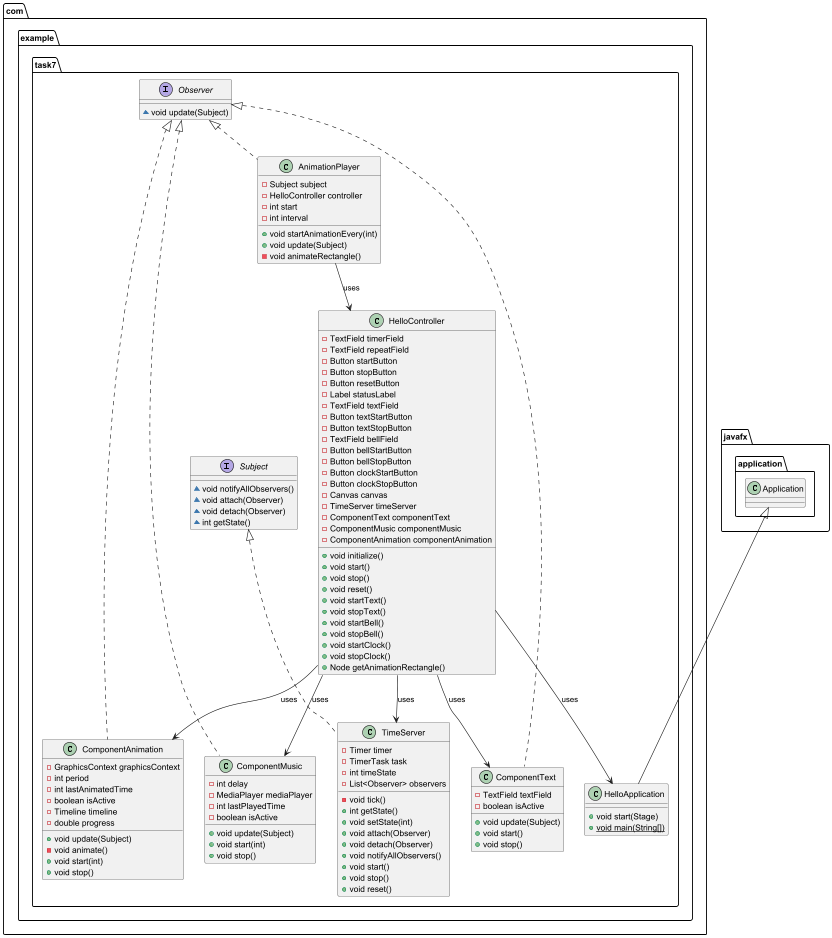

The diagram above was rendered by PlantUML. Its source (embedded in the PNG):
@startuml
class com.example.task7.TimeServer {
- Timer timer
- TimerTask task
- int timeState
- List<Observer> observers
- void tick()
+ int getState()
+ void setState(int)
+ void attach(Observer)
+ void detach(Observer)
+ void notifyAllObservers()
+ void start()
+ void stop()
+ void reset()
}

class com.example.task7.HelloApplication {
+ void start(Stage)
+ {static} void main(String[])
}

interface com.example.task7.Subject {
~ void notifyAllObservers()
~ void attach(Observer)
~ void detach(Observer)
~ int getState()
}

class com.example.task7.AnimationPlayer {
- Subject subject
- HelloController controller
- int start
- int interval
+ void startAnimationEvery(int)
+ void update(Subject)
- void animateRectangle()
}

class com.example.task7.ComponentMusic {
- int delay
- MediaPlayer mediaPlayer
- int lastPlayedTime
- boolean isActive
+ void update(Subject)
+ void start(int)
+ void stop()
}

class com.example.task7.ComponentText {
- TextField textField
- boolean isActive
+ void update(Subject)
+ void start()
+ void stop()
}

class com.example.task7.HelloController {
- TextField timerField
- TextField repeatField
- Button startButton
- Button stopButton
- Button resetButton
- Label statusLabel
- TextField textField
- Button textStartButton
- Button textStopButton
- TextField bellField
- Button bellStartButton
- Button bellStopButton
- Button clockStartButton
- Button clockStopButton
- Canvas canvas
- TimeServer timeServer
- ComponentText componentText
- ComponentMusic componentMusic
- ComponentAnimation componentAnimation
+ void initialize()
+ void start()
+ void stop()
+ void reset()
+ void startText()
+ void stopText()
+ void startBell()
+ void stopBell()
+ void startClock()
+ void stopClock()
+ Node getAnimationRectangle()
}

interface com.example.task7.Observer {
~ void update(Subject)
}

class com.example.task7.ComponentAnimation {
- GraphicsContext graphicsContext
- int period
- int lastAnimatedTime
- boolean isActive
- Timeline timeline
- double progress
+ void update(Subject)
- void animate()
+ void start(int)
+ void stop()
}

com.example.task7.Subject <|.. com.example.task7.TimeServer
javafx.application.Application <|-- com.example.task7.HelloApplication
com.example.task7.Observer <|.. com.example.task7.AnimationPlayer
com.example.task7.Observer <|.. com.example.task7.ComponentMusic
com.example.task7.Observer <|.. com.example.task7.ComponentText
com.example.task7.Observer <|.. com.example.task7.ComponentAnimation

com.example.task7.HelloController --> com.example.task7.HelloApplication : uses
com.example.task7.HelloController --> com.example.task7.TimeServer : uses
com.example.task7.HelloController --> com.example.task7.ComponentText : uses
com.example.task7.HelloController --> com.example.task7.ComponentMusic : uses
com.example.task7.HelloController --> com.example.task7.ComponentAnimation : uses
com.example.task7.AnimationPlayer --> com.example.task7.HelloController : uses
@enduml